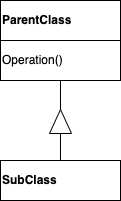

The diagram above was exported from draw.io. Its source (the exported page's mxGraphModel, read from the mxfile embedded in the PNG):
<mxGraphModel dx="1033" dy="369" grid="1" gridSize="10" guides="1" tooltips="1" connect="1" arrows="1" fold="1" page="1" pageScale="1" pageWidth="850" pageHeight="1100" math="0" shadow="0">
  <root>
    <mxCell id="0" />
    <mxCell id="1" parent="0" />
    <mxCell id="2" value="&lt;b&gt;ParentClass&lt;/b&gt;" style="rounded=0;whiteSpace=wrap;html=1;align=left;" vertex="1" parent="1">
      <mxGeometry x="120" y="440" width="120" height="40" as="geometry" />
    </mxCell>
    <mxCell id="3" value="Operation()" style="rounded=0;whiteSpace=wrap;html=1;align=left;" vertex="1" parent="1">
      <mxGeometry x="120" y="480" width="120" height="40" as="geometry" />
    </mxCell>
    <mxCell id="4" value="" style="endArrow=none;html=1;rounded=0;entryX=0.5;entryY=1;entryDx=0;entryDy=0;exitX=1;exitY=0.5;exitDx=0;exitDy=0;" edge="1" source="6" target="3" parent="1">
      <mxGeometry width="50" height="50" relative="1" as="geometry">
        <mxPoint x="140" y="540" as="sourcePoint" />
        <mxPoint x="260" y="570" as="targetPoint" />
      </mxGeometry>
    </mxCell>
    <mxCell id="5" value="&lt;b&gt;SubClass&lt;/b&gt;" style="rounded=0;whiteSpace=wrap;html=1;align=left;" vertex="1" parent="1">
      <mxGeometry x="120" y="600" width="120" height="40" as="geometry" />
    </mxCell>
    <mxCell id="6" value="" style="triangle;whiteSpace=wrap;html=1;rotation=-90;" vertex="1" parent="1">
      <mxGeometry x="168" y="550" width="24" height="22" as="geometry" />
    </mxCell>
    <mxCell id="7" value="" style="endArrow=none;html=1;rounded=0;entryX=0;entryY=0.5;entryDx=0;entryDy=0;exitX=0.5;exitY=0;exitDx=0;exitDy=0;" edge="1" source="5" target="6" parent="1">
      <mxGeometry width="50" height="50" relative="1" as="geometry">
        <mxPoint x="179.75" y="596" as="sourcePoint" />
        <mxPoint x="179.75" y="572" as="targetPoint" />
      </mxGeometry>
    </mxCell>
  </root>
</mxGraphModel>